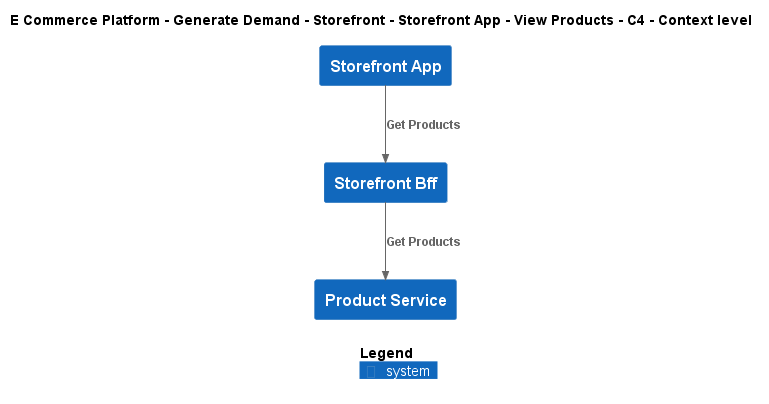

The diagram above was rendered by PlantUML. Its source (embedded in the PNG):
@startuml
!include ..\..\..\..\..\..\..\.c4s\C4_Context.puml

AddElementTag("c4interflow:lifecycle:new", $bgColor=green, $fontColor=#ffffff, $borderColor=green, $shadowing="False")
AddElementTag("c4interflow:lifecycle:changed", $bgColor=orange, $fontColor=#ffffff, $borderColor=orange, $shadowing="False")
AddElementTag("c4interflow:lifecycle:removed", $bgColor=red, $fontColor=#ffffff, $borderColor=red, $shadowing="False")

AddRelTag("c4interflow:lifecycle:new", $textColor=green, $lineColor=green)
AddRelTag("c4interflow:lifecycle:changed", $textColor=orange, $lineColor=orange)
AddRelTag("c4interflow:lifecycle:removed", $textColor=red, $lineColor=red)

SHOW_PERSON_PORTRAIT()
LAYOUT_TOP_DOWN()

skinparam linetype polyline

title E Commerce Platform - Generate Demand - Storefront - Storefront App - View Products - C4 - Context level

System(ECommercePlatform.GenerateDemand.Storefront.SoftwareSystems.StorefrontApp, "Storefront App", "")
System(ECommercePlatform.GenerateDemand.Storefront.SoftwareSystems.StorefrontBff, "Storefront Bff", "")
System(ECommercePlatform.CreateProduct.ProductInformationManagement.SoftwareSystems.ProductService, "Product Service", "")

Rel(ECommercePlatform.GenerateDemand.Storefront.SoftwareSystems.StorefrontApp, ECommercePlatform.GenerateDemand.Storefront.SoftwareSystems.StorefrontBff, "Get Products")
Rel(ECommercePlatform.GenerateDemand.Storefront.SoftwareSystems.StorefrontBff, ECommercePlatform.CreateProduct.ProductInformationManagement.SoftwareSystems.ProductService, "Get Products")


SHOW_LEGEND()
@enduml